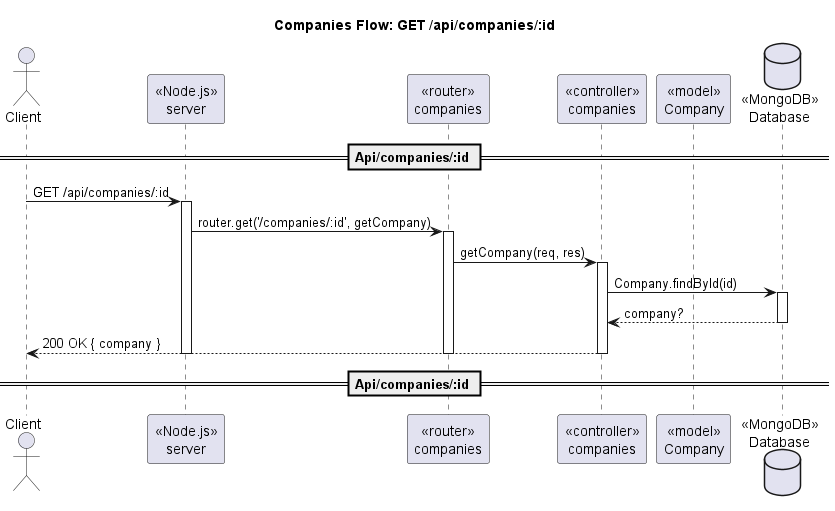

The diagram above was rendered by PlantUML. Its source (embedded in the PNG):
@startuml
title Companies Flow: GET /api/companies/:id
actor Client
participant "«Node.js»\nserver" as Server
participant "«router»\ncompanies" as Router
participant "«controller»\ncompanies" as Ctrl
participant "«model»\nCompany" as CompanyModel
database "«MongoDB»\nDatabase" as DB

== Api/companies/:id ==
Client -> Server : GET /api/companies/:id
activate Server
Server -> Router : router.get('/companies/:id', getCompany)
activate Router
Router -> Ctrl : getCompany(req, res)
activate Ctrl
Ctrl -> DB : Company.findById(id)
activate DB
DB --> Ctrl : company?
deactivate DB
Ctrl --> Client : 200 OK { company }
deactivate Ctrl
deactivate Router
deactivate Server
== Api/companies/:id ==
@enduml